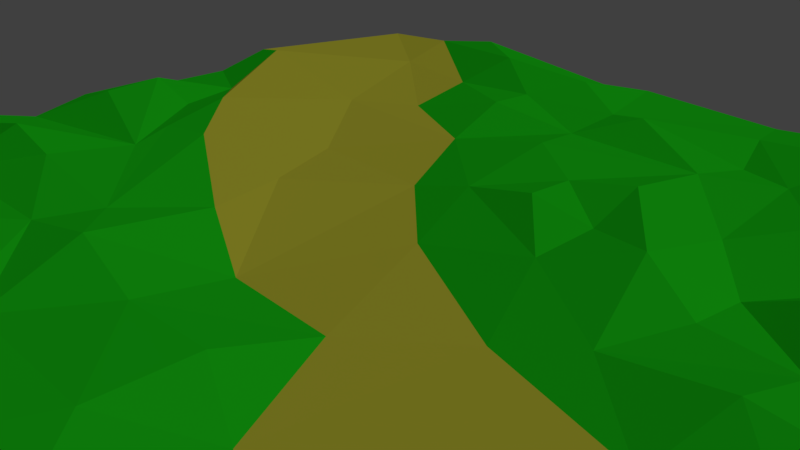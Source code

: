 # Source: Ground_1.blend  (saved by Blender 2.79.0; exported with 4.5.12 LTS)
import bpy
from mathutils import Matrix  # noqa: F401  (used for matrix-valued properties, if any)

bpy.ops.wm.read_factory_settings(use_empty=True)
scene = bpy.context.scene
scene.name = 'Scene'

# ---- collections
col_collection_1 = bpy.data.collections.new('Collection 1'); scene.collection.children.link(col_collection_1)

# ---- materials (node trees are filled in below, after node groups)
mat_material = bpy.data.materials.new('Material')
mat_material.alpha_threshold = 0.0
mat_material.roughness = 0.5
mat_material_001 = bpy.data.materials.new('Material.001')
mat_material_001.alpha_threshold = 0.0
mat_material_001.roughness = 0.5

# ---- material node trees
mat_material.use_nodes = True; mat_material.node_tree.nodes.clear()
_N = mat_material.node_tree.nodes; _L = mat_material.node_tree.links
n0 = _N.new('ShaderNodeOutputMaterial'); n0.name = 'Material Output'; n0.location = (300, 300)
n1 = _N.new('ShaderNodeBsdfDiffuse'); n1.name = 'Diffuse BSDF'; n1.location = (10, 300)
n1.inputs[0].default_value = (0.01142, 0.5457, 0.009507, 1.0)
_L.new(n1.outputs[0], n0.inputs[0])
n0.is_active_output = True
mat_material_001.use_nodes = True; mat_material_001.node_tree.nodes.clear()
_N = mat_material_001.node_tree.nodes; _L = mat_material_001.node_tree.links
n0 = _N.new('ShaderNodeOutputMaterial'); n0.name = 'Material Output'; n0.location = (300, 300)
n1 = _N.new('ShaderNodeBsdfDiffuse'); n1.name = 'Diffuse BSDF'; n1.location = (10, 300)
n1.inputs[0].default_value = (0.4878, 0.4699, 0.03708, 1.0)
_L.new(n1.outputs[0], n0.inputs[0])
n0.is_active_output = True

# ---- world
world_world = bpy.data.worlds.new('World'); scene.world = world_world
world_world.color = (0.05088, 0.05088, 0.05088)
world_world.use_sun_shadow = False
world_world.sun_shadow_jitter_overblur = 0.0
world_world.cycles.sampling_method = 'MANUAL'

# ---- cameras
cam_camera = bpy.data.cameras.new('Camera')
cam_camera.clip_end = 100.0
cam_camera.lens = 35.0
cam_camera.sensor_width = 32.0
cam_camera.sensor_height = 18.0
cam_camera.ortho_scale = 7.314
cam_camera.dof.focus_distance = 0.0

# ---- lights
light_lamp = bpy.data.lights.new('Lamp', 'SUN')
light_lamp.transmission_factor = 0.0
light_lamp.cutoff_distance = 30.0
light_lamp.angle = 0.1993
light_lamp.energy = 1.0
light_lamp.shadow_buffer_clip_start = 1.001
light_lamp.shadow_soft_size = 0.1
light_lamp.shadow_cascade_max_distance = 1000.0

# ---- meshes
me_plane_001 = bpy.data.meshes.new('Plane.001')
me_plane_001.from_pydata([(1.0, -1.0, 0.02029), (-0.9999, 1.001, 0.001222), (-1.0, 0.0, 0.03068), (0.1219, -1.001, 0.02718), (1.0, 0.5202, 0.01855), (-0.5, -1.0, 0.0136), (-0.05274, 0.5047, 0.04265), (-0.1813, -0.5405, 0.0356), (-0.4985, 0.01144, 0.06568), (0.4316, -0.001852, 0.03046), (0.492, -0.4285, 0.006127), (-0.5286, -0.515, 0.05669), (0.4833, 0.5162, 0.04339), (0.75, -1.0, 0.01274), (1.0, 0.9999, 0.01363), (-0.803, 0.9996, 0.01633), (-0.9982, 0.1837, 0.01497), (0.195, 1.0, 0.01194), (0.3051, -0.06013, 0.001768), (-1.0, -0.25, 0.04159), (-0.25, 1.0, 0.0114), (-0.32, 0.05726, 0.01477), (0.3764, -0.7519, 0.0912), (-0.8788, -0.5046, 0.03399), (-0.4973, 0.7518, 0.01365), (0.5, 0.25, 0.0271), (0.25, 0.25, 0.05087), (0.25, 0.75, 0.006194), (-0.7572, 0.246, 0.04765), (-0.75, -0.25, 0.08642), (0.7834, -0.861, 0.08026), (-0.2824, 0.7383, 0.03536), (-0.9997, -1.0, 0.005651), (0.875, -1.0, 0.0271), (0.9999, -0.1347, 0.03692), (-0.06506, 0.7668, 0.0349), (-0.875, 0.0, 0.06802), (-1.001, -0.4019, 0.03549), (0.6316, -0.9999, 0.05104), (1.0, 0.375, 0.04372), (-0.4201, 1.0, 0.02785), (-1.0, 0.5068, 0.0437), (-0.625, -1.0, 0.005967), (1.0, -0.6203, 0.01275), (0.6416, 1.0, 0.03138), (0.625, 0.0, 0.06632), (-0.5513, -0.602, 0.02746), (-0.4704, 0.5695, 0.001039), (0.63, 0.5274, 0.01958), (-1.0, -0.6808, 0.02466), (-0.625, 1.0, 0.0475), (-1.0, 0.375, 0.01135), (-0.3773, -0.9999, -0.009277), (1.0, -0.3723, 0.002249), (0.375, 1.0, 0.02866), (-0.08707, 0.6499, 0.01505), (-0.0544, -0.3845, 0.05016), (-0.6172, -0.0007556, 0.05421), (1.0, 0.1795, 0.007874), (-0.125, 1.0, 0.02311), (-0.7508, -0.9999, 0.02297), (1.0, -0.8593, 0.06264), (0.7942, 1.001, 0.01609), (0.03042, 0.07853, 0.002238), (0.8132, -0.008952, 0.05459), (0.7651, -0.586, 0.002847), (-0.5308, -0.8704, 0.0522), (-0.585, 0.4635, 0.01151), (0.5, 0.125, 0.04783), (0.7985, 0.4664, 0.04673), (0.6569, 0.09773, 0.05698), (0.625, 0.25, 0.08642), (0.8624, 0.2522, 0.01035), (0.23, 0.4011, 0.07031), (0.2435, 0.1143, 0.04678), (0.125, 0.25, 0.07056), (0.2157, 0.8778, 0.02477), (0.2209, 0.6238, 0.02544), (0.0181, 0.7504, 0.05102), (-0.2575, 0.4713, 0.002804), (-0.4017, 0.2412, 0.001555), (-0.75, 0.125, 0.03956), (-0.7192, 0.7826, 0.01437), (-0.2733, -0.8641, 0.03451), (-0.447, -0.738, -0.005411), (-0.8252, -0.6188, 0.01969), (-0.75, -0.875, 0.05423), (-0.6838, -0.7176, 0.04502), (-0.5779, -0.09448, 0.0494), (-0.875, -0.25, 0.05469), (-0.625, -0.25, 0.05852), (0.625, -0.75, 0.09553), (0.0214, -0.7661, 0.05591), (0.1472, -0.2077, 0.008496), (0.75, -0.125, 0.02069), (0.8823, -0.2736, 0.005604), (-0.25, -0.125, 0.03776), (-0.2364, -0.3595, 0.07622), (-0.3493, -0.2693, 0.04889), (-0.2827, 0.6308, 0.04168), (0.75, 0.875, 0.03078), (0.7402, 0.7408, 0.08229), (0.6206, 0.7651, 0.04259), (0.8172, 0.8517, 0.03953), (-0.4521, 0.8729, 0.06169), (-0.3932, -0.3775, 0.04741), (0.6841, -0.3424, 0.002612), (0.585, -0.1334, 0.009472), (0.2652, -0.4329, 0.02175), (0.125, -0.375, 0.05503), (0.3462, -0.8795, 0.06655), (0.1291, -0.8807, 0.06209), (0.1332, -0.5444, 0.06443), (0.6217, -0.8957, 0.06918), (0.5314, -0.5891, 0.03945), (-0.8011, -0.3716, 0.01216), (-0.9987, -0.1223, 0.006149), (-0.1439, -0.7784, 0.02467), (-0.6411, 0.1493, 0.07474), (-0.875, 0.125, 0.0729), (-0.8964, 0.4765, 0.06683), (-0.1438, 0.2407, 0.0006522), (0.364, 0.6918, 0.0204), (0.3842, 0.1826, 0.08672), (0.1012, 0.3849, 0.04555), (0.875, 0.125, 0.07755), (0.6234, 0.3786, 0.04238), (0.8448, 0.3796, 0.06455), (0.3899, 0.4012, 0.02954), (0.4392, 0.859, 0.05129), (-0.02259, 0.2584, 0.03261), (-0.1508, -0.6315, 0.04871), (0.3056, -0.7077, 0.0657), (0.875, -0.125, 0.07162), (-0.07845, -0.2014, 0.002506), (-0.2167, 0.8731, 0.05136)], [], [(14, 62, 103), (34, 64, 133), (107, 9, 18), (104, 50, 15), (124, 6, 130), (70, 72, 71), (58, 72, 125), (77, 27, 78), (83, 117, 84), (88, 36, 116), (65, 106, 114), (113, 30, 91), (113, 22, 110), (18, 63, 93), (108, 93, 109), (106, 95, 107), (53, 95, 106), (96, 21, 8), (105, 97, 98), (101, 102, 48), (69, 4, 101), (102, 44, 129), (79, 99, 47), (31, 104, 24), (31, 135, 104), (7, 56, 97), (106, 107, 10), (10, 108, 114), (108, 109, 112), (38, 110, 3), (132, 112, 92), (33, 30, 13), (113, 91, 22), (91, 114, 22), (115, 90, 29), (11, 105, 115), (66, 87, 86), (5, 66, 42), (52, 117, 83), (83, 84, 66), (47, 82, 67), (81, 118, 28), (57, 81, 88), (57, 8, 118), (120, 41, 51), (134, 63, 121), (21, 80, 8), (77, 122, 27), (128, 12, 122), (77, 78, 55), (76, 17, 35), (78, 76, 35), (27, 76, 78), (123, 26, 74), (9, 68, 123), (18, 74, 63), (64, 125, 70), (80, 67, 118), (84, 46, 87), (98, 88, 90), (107, 18, 108), (133, 64, 94), (134, 21, 96), (134, 96, 97), (135, 59, 20), (35, 135, 31), (103, 100, 101), (69, 127, 39, 4), (134, 93, 63), (131, 112, 7), (104, 40, 50), (129, 44, 54), (126, 12, 128), (69, 48, 126, 127), (105, 11, 131, 7), (74, 26, 75), (68, 25, 123), (12, 129, 122), (21, 121, 80), (63, 130, 121), (119, 81, 28), (8, 80, 118), (82, 47, 24), (90, 115, 105, 98), (111, 92, 117), (86, 87, 49), (66, 84, 87), (115, 29, 89), (132, 92, 111, 110), (132, 108, 112), (45, 107, 94, 64), (10, 107, 108), (40, 104, 135, 20), (44, 102, 100, 62), (55, 78, 35), (102, 129, 12, 48), (4, 14, 103), (4, 103, 101), (31, 99, 55, 35), (69, 101, 48), (102, 101, 100), (55, 99, 79, 6), (24, 47, 99, 31), (96, 8, 98, 97), (56, 134, 97), (7, 97, 105), (98, 8, 57), (53, 106, 65, 43), (93, 134, 56, 109), (107, 45, 9), (95, 94, 107), (59, 135, 35, 17), (56, 7, 112, 109), (61, 30, 33, 0), (108, 18, 93), (110, 22, 132), (38, 113, 110), (3, 110, 111), (30, 113, 38, 13), (114, 91, 30, 65), (114, 106, 10), (89, 19, 37, 115), (23, 11, 115), (88, 116, 89, 29), (23, 115, 37), (116, 36, 2), (19, 89, 116), (66, 86, 60, 42), (23, 37, 49, 85), (60, 49, 32), (60, 86, 49), (117, 52, 3, 111), (49, 87, 85), (83, 66, 5, 52), (11, 84, 117, 131), (84, 11, 46), (82, 1, 41, 120), (119, 16, 2, 36), (67, 82, 120), (1, 82, 15), (57, 118, 81), (16, 119, 28), (119, 36, 88, 81), (51, 16, 28, 120), (77, 73, 128, 122), (134, 121, 21), (67, 79, 47), (80, 79, 67), (80, 121, 79), (77, 55, 6, 124), (74, 18, 9, 123), (124, 73, 77), (130, 63, 74, 75), (124, 75, 26, 73), (130, 75, 124), (58, 125, 64, 34), (70, 125, 72), (25, 68, 70, 71), (70, 68, 9, 45), (126, 71, 72, 127), (45, 64, 70), (126, 48, 12), (25, 71, 126), (39, 127, 72, 58), (73, 26, 123, 128), (128, 123, 25, 126), (54, 17, 76, 129), (76, 27, 122, 129), (120, 28, 118, 67), (130, 6, 79), (121, 130, 79), (131, 117, 92, 112), (24, 15, 82), (24, 104, 15), (23, 85, 46, 11), (43, 65, 30, 61), (87, 46, 85), (29, 90, 88), (98, 57, 88), (34, 133, 95, 53), (132, 114, 108), (22, 114, 132), (95, 133, 94), (100, 103, 62)])
me_plane_001.polygons.foreach_set('material_index', [0, 0, 0, 0, 0, 0, 0, 0, 0, 0, 1, 0, 0, 1, 0, 1, 1, 1, 0, 0, 0, 0, 0, 0, 0, 0, 1, 1, 0, 0, 0, 0, 0, 0, 0, 0, 0, 0, 0, 0, 1, 0, 0, 0, 0, 1, 1, 0, 0, 0, 0, 0, 0, 0, 0, 0, 0, 1, 0, 0, 1, 0, 1, 0, 0, 0, 0, 0, 1, 0, 0, 0, 0, 0, 0, 0, 0, 0, 1, 0, 0, 1, 1, 0, 0, 0, 0, 0, 0, 0, 0, 1, 0, 0, 0, 0, 0, 0, 0, 0, 0, 0, 0, 0, 0, 0, 0, 1, 0, 0, 0, 0, 0, 0, 1, 0, 0, 0, 0, 1, 1, 0, 0, 0, 0, 0, 0, 0, 0, 0, 0, 0, 0, 0, 0, 0, 1, 0, 1, 1, 0, 0, 0, 0, 0, 1, 1, 1, 1, 0, 0, 0, 0, 0, 0, 0, 0, 0, 0, 0, 0, 0, 0, 0, 0, 0, 0, 0, 1, 0, 0, 0, 1, 0, 0, 1, 0, 0, 0, 0, 0, 0, 0, 0])
_uv = me_plane_001.uv_layers.new(name='UVMap')
_uv.uv.foreach_set('vector', [0.9071, 0.4644, 0.8382, 0.4644, 0.846, 0.4139, 0.9494, 0.1436, 0.8738, 0.1436, 0.9121, 0.1211, 0.9534, 0.9065, 0.8928, 0.9373, 0.8565, 0.9065, 0.8531, 0.9424, 0.7841, 0.9631, 0.7273, 0.9424, 0.8028, 0.001187, 0.8682, 0.001187, 0.8096, 0.0602, 0.5859, 0.7694, 0.6669, 0.8023, 0.5859, 0.8224, 0.1592, 0.903, 0.1071, 0.903, 0.1303, 0.8606, 0.9249, 0.8616, 0.9356, 0.9041, 0.8565, 0.9041, 0.6501, 0.8605, 0.6888, 0.8954, 0.5859, 0.8954, 0.4555, 0.6348, 0.3595, 0.6762, 0.3136, 0.6348, 0.6571, 0.2434, 0.6571, 0.3293, 0.5815, 0.2671, 0.9187, 0.6033, 0.9726, 0.6166, 0.9187, 0.6529, 0.8531, 0.3317, 0.7684, 0.3757, 0.7607, 0.3317, 0.4868, 0.5284, 0.5835, 0.5639, 0.4868, 0.6008, 0.88, 0.2009, 0.9653, 0.2009, 0.9184, 0.236, 0.5197, 0.6763, 0.5699, 0.7255, 0.4598, 0.7255, 0.4526, 0.9296, 0.4102, 0.9588, 0.3464, 0.9296, 0.5552, 0.7803, 0.5063, 0.8243, 0.4598, 0.7803, 0.6776, 0.9424, 0.7249, 0.9678, 0.6776, 0.9815, 0.934, 0.3317, 0.934, 0.3747, 0.8555, 0.3591, 0.5348, 0.2187, 0.5348, 0.1481, 0.6294, 0.2155, 0.6777, 0.06877, 0.751, 0.09854, 0.6777, 0.1372, 0.0797, 0.8446, 0.04978, 0.8915, 0.001187, 0.8446, 0.9399, 0.2652, 0.8709, 0.2893, 0.8709, 0.2431, 0.8783, 0.6638, 0.9, 0.7094, 0.8211, 0.7094, 0.4186, 0.828, 0.4526, 0.8864, 0.3905, 0.8864, 0.7023, 0.1481, 0.7023, 0.2256, 0.6318, 0.1497, 0.7796, 0.7094, 0.7153, 0.6687, 0.8188, 0.6687, 0.9454, 0.4139, 0.9664, 0.4615, 0.9095, 0.4615, 0.4844, 0.5284, 0.3893, 0.5701, 0.3136, 0.5284, 0.6621, 0.5888, 0.5859, 0.6116, 0.5859, 0.5284, 0.3105, 0.3979, 0.3105, 0.4564, 0.2737, 0.4183, 0.8434, 0.4715, 0.8434, 0.5211, 0.7602, 0.5184, 0.7777, 0.1481, 0.7777, 0.2132, 0.7046, 0.1881, 0.001187, 0.9615, 0.07452, 0.9615, 0.04284, 0.9904, 0.2545, 0.5789, 0.2987, 0.6261, 0.1616, 0.6261, 0.8809, 0.5583, 0.8138, 0.5857, 0.8138, 0.5284, 0.9793, 0.8153, 0.9793, 0.8617, 0.9383, 0.8239, 0.6318, 0.228, 0.7401, 0.228, 0.6896, 0.2405, 0.8531, 0.7699, 0.797, 0.8168, 0.7667, 0.7699, 0.5859, 0.614, 0.6949, 0.6269, 0.5859, 0.6663, 0.9444, 0.1716, 0.9749, 0.1471, 0.9749, 0.1985, 0.1541, 0.1296, 0.2148, 0.1391, 0.1214, 0.1391, 0.1498, 0.9988, 0.1243, 0.9679, 0.1908, 0.9679, 0.5809, 0.9437, 0.5616, 0.9753, 0.529, 0.9437, 0.001187, 0.5411, 0.08859, 0.4913, 0.1508, 0.5411, 0.8168, 0.06877, 0.8168, 0.1363, 0.7534, 0.07788, 0.5411, 0.8637, 0.5828, 0.8965, 0.5411, 0.9076, 0.001187, 0.9289, 0.03661, 0.8938, 0.09891, 0.9289, 0.2651, 0.8122, 0.1942, 0.8503, 0.1616, 0.8122, 0.4084, 0.7904, 0.4308, 0.8256, 0.3136, 0.8256, 0.8942, 0.0494, 0.9717, 0.06592, 0.8705, 0.06592, 0.9345, 0.7699, 0.922, 0.8128, 0.8555, 0.7699, 0.9691, 0.497, 0.9215, 0.517, 0.9215, 0.4715, 0.9188, 0.3278, 0.9544, 0.2947, 0.9853, 0.3278, 0.4166, 0.7427, 0.3718, 0.788, 0.3136, 0.7427, 0.9363, 0.06877, 0.9363, 0.1188, 0.8738, 0.07928, 0.04949, 0.4139, 0.1101, 0.489, 0.001187, 0.489, 0.7618, 0.8247, 0.7643, 0.8831, 0.7051, 0.8831, 0.7755, 0.7144, 0.6951, 0.7675, 0.6829, 0.7144, 0.2859, 0.1481, 0.2859, 0.245, 0.1616, 0.2262, 0.9808, 0.2668, 0.9423, 0.2888, 0.9423, 0.2431, 0.7978, 0.3014, 0.9164, 0.3014, 0.8561, 0.3278, 0.7739, 0.001187, 0.8005, 0.05938, 0.7208, 0.05938, 0.4201, 0.7868, 0.4201, 0.7335, 0.455, 0.757, 0.9447, 0.5687, 0.8833, 0.5789, 0.8833, 0.5284, 0.8343, 0.9654, 0.8411, 0.9884, 0.7928, 0.9884, 0.8656, 0.7443, 0.881, 0.7146, 0.9335, 0.7144, 0.9335, 0.7638, 0.5437, 0.5086, 0.468, 0.5086, 0.5098, 0.4139, 0.4708, 0.9108, 0.5655, 0.9413, 0.4598, 0.9413, 0.924, 0.8153, 0.9359, 0.8592, 0.867, 0.8592, 0.6829, 0.7699, 0.7643, 0.7856, 0.6829, 0.8223, 0.7589, 0.8978, 0.7078, 0.9393, 0.6802, 0.8978, 0.3722, 0.8575, 0.3153, 0.8785, 0.3136, 0.828, 0.3881, 0.828, 0.3433, 0.5261, 0.3136, 0.4686, 0.446, 0.4686, 0.4273, 0.4951, 0.9389, 0.8128, 0.9369, 0.7674, 0.9793, 0.7674, 0.9387, 0.06877, 0.9811, 0.06877, 0.9556, 0.1107, 0.5859, 0.8247, 0.7016, 0.8247, 0.6491, 0.8581, 0.3411, 0.6786, 0.3999, 0.7403, 0.3136, 0.7403, 0.8565, 0.9733, 0.9105, 0.9397, 0.9362, 0.9733, 0.9386, 0.9429, 0.9818, 0.9397, 0.9818, 0.9803, 0.7221, 0.2431, 0.7221, 0.3293, 0.6595, 0.2656, 0.1616, 0.7693, 0.2713, 0.7693, 0.2247, 0.8098, 0.2179, 0.5765, 0.1616, 0.5295, 0.2983, 0.5393, 0.3105, 0.5765, 0.3352, 0.9442, 0.2881, 0.9679, 0.2368, 0.9442, 0.6597, 0.08215, 0.6753, 0.1372, 0.5684, 0.1372, 0.8685, 0.2431, 0.8685, 0.299, 0.7978, 0.2588, 0.1575, 0.5435, 0.1575, 0.5942, 0.1189, 0.5748, 0.4217, 0.05242, 0.339, 0.1034, 0.339, 0.05067, 0.3922, 0.001187, 0.4598, 0.7279, 0.5539, 0.7279, 0.5216, 0.7779, 0.247, 0.902, 0.2368, 0.8527, 0.2917, 0.8603, 0.3102, 0.902, 0.2181, 0.4761, 0.3083, 0.5271, 0.1616, 0.5271, 0.471, 0.9077, 0.4598, 0.8637, 0.5387, 0.8637, 0.5283, 0.9084, 0.719, 0.3872, 0.6625, 0.3317, 0.7195, 0.3317, 0.7583, 0.3542, 0.938, 0.8809, 0.9882, 0.8809, 0.971, 0.9041, 0.08224, 0.5435, 0.1165, 0.6027, 0.001187, 0.5934, 0.002231, 0.5435, 0.2882, 0.1481, 0.4489, 0.1481, 0.3992, 0.2099, 0.5859, 0.6687, 0.7129, 0.6687, 0.6937, 0.712, 0.5897, 0.9726, 0.5859, 0.9368, 0.6523, 0.9368, 0.6631, 0.9757, 0.5859, 0.7144, 0.6806, 0.7144, 0.6162, 0.767, 0.9363, 0.3747, 0.9363, 0.3317, 0.9834, 0.3425, 0.8414, 0.6539, 0.7752, 0.6598, 0.7752, 0.6042, 0.846, 0.6033, 0.7404, 0.5903, 0.7404, 0.5284, 0.8068, 0.5405, 0.8114, 0.5762, 0.3859, 0.4139, 0.4657, 0.4662, 0.3591, 0.4662, 0.3136, 0.4474, 0.08997, 0.7944, 0.1523, 0.8084, 0.08997, 0.8566, 0.4526, 0.8887, 0.4005, 0.9272, 0.363, 0.8887, 0.2306, 0.1426, 0.3325, 0.1113, 0.3576, 0.1426, 0.4087, 0.3256, 0.3026, 0.3201, 0.3413, 0.2434, 0.4208, 0.2434, 0.7729, 0.6663, 0.6973, 0.6663, 0.7074, 0.6033, 0.7674, 0.608, 0.942, 0.1481, 0.942, 0.1985, 0.88, 0.1762, 0.2344, 0.939, 0.1731, 0.9655, 0.1243, 0.939, 0.193, 0.3256, 0.1616, 0.2826, 0.2129, 0.2474, 0.3002, 0.3256, 0.04653, 0.6618, 0.001187, 0.6117, 0.1067, 0.6051, 0.1067, 0.6619, 0.2344, 0.9019, 0.1616, 0.903, 0.1925, 0.8533, 0.2344, 0.8527, 0.1616, 0.6284, 0.2873, 0.6284, 0.2325, 0.6757, 0.6625, 0.4109, 0.7017, 0.3895, 0.7217, 0.4109, 0.2344, 0.9054, 0.2175, 0.9367, 0.1305, 0.9054, 0.7667, 0.9048, 0.8531, 0.9048, 0.7895, 0.94, 0.455, 0.7312, 0.4023, 0.7138, 0.4074, 0.6786, 0.449, 0.6786, 0.5167, 0.4072, 0.4572, 0.3809, 0.4195, 0.328, 0.5154, 0.328, 0.7667, 0.8192, 0.8646, 0.8192, 0.8066, 0.8592, 0.8965, 0.6489, 0.8547, 0.6538, 0.8483, 0.6033, 0.9163, 0.6033, 0.1616, 0.6781, 0.2791, 0.6781, 0.1857, 0.7243, 0.5661, 0.1337, 0.4241, 0.1337, 0.4637, 0.08646, 0.5067, 0.08215, 0.955, 0.6573, 0.955, 0.7094, 0.9024, 0.6663, 0.3032, 0.7693, 0.3032, 0.8311, 0.2737, 0.7989, 0.7215, 0.5246, 0.6923, 0.4943, 0.754, 0.4943, 0.9191, 0.5189, 0.8458, 0.5146, 0.847, 0.4715, 0.8895, 0.4715, 0.6725, 0.005448, 0.7184, 0.0326, 0.6302, 0.0634, 0.6302, 0.001187, 0.001187, 0.3455, 0.1368, 0.3455, 0.05241, 0.4115, 0.2882, 0.2402, 0.3211, 0.2123, 0.4239, 0.2402, 0.0505, 0.2446, 0.001187, 0.1481, 0.1592, 0.2039, 0.1489, 0.2446, 0.001187, 0.9312, 0.1081, 0.9312, 0.0568, 0.9591, 0.0876, 0.8422, 0.001187, 0.8422, 0.01106, 0.7968, 0.05279, 0.7944, 0.1214, 0.1273, 0.1214, 0.04511, 0.2144, 0.001187, 0.2283, 0.04909, 0.5348, 0.2211, 0.617, 0.2211, 0.5906, 0.2385, 0.001187, 0.01861, 0.119, 0.001187, 0.03751, 0.1458, 0.001187, 0.1383, 0.1125, 0.4332, 0.1582, 0.4139, 0.1562, 0.4756, 0.1125, 0.4751, 0.001187, 0.247, 0.1171, 0.247, 0.04577, 0.3431, 0.1616, 0.7266, 0.2807, 0.7266, 0.214, 0.7669, 0.3706, 0.1108, 0.4217, 0.1058, 0.4217, 0.1449, 0.8697, 0.4109, 0.9069, 0.3781, 0.9537, 0.4109, 0.5447, 0.363, 0.5197, 0.3294, 0.5792, 0.2434, 0.5792, 0.3369, 0.4819, 0.2261, 0.4512, 0.1699, 0.5324, 0.1481, 0.5324, 0.2385, 0.6402, 0.4932, 0.6348, 0.4173, 0.6899, 0.4139, 0.6899, 0.5117, 0.1616, 0.328, 0.3112, 0.328, 0.2591, 0.3955, 0.4598, 0.8267, 0.5695, 0.8267, 0.4991, 0.8613, 0.2212, 0.3979, 0.2713, 0.4737, 0.1616, 0.4737, 0.546, 0.4139, 0.6324, 0.4139, 0.5941, 0.4911, 0.4171, 0.4116, 0.3136, 0.4116, 0.3295, 0.3633, 0.3844, 0.328, 0.78, 0.2116, 0.7859, 0.1481, 0.8323, 0.1589, 0.8323, 0.2254, 0.2368, 0.9419, 0.2602, 0.9044, 0.3265, 0.9419, 0.6644, 0.5985, 0.6644, 0.5349, 0.738, 0.5284, 0.7135, 0.5841, 0.5725, 0.4096, 0.526, 0.4073, 0.5197, 0.3654, 0.5711, 0.3654, 0.1195, 0.247, 0.1581, 0.2804, 0.1195, 0.3064, 0.6278, 0.001187, 0.6113, 0.04976, 0.5635, 0.06449, 0.5222, 0.001187, 0.7667, 0.9024, 0.8283, 0.8616, 0.8542, 0.9024, 0.4288, 0.6284, 0.4288, 0.586, 0.4804, 0.5725, 0.475, 0.6252, 0.9401, 0.04703, 0.8867, 0.04703, 0.8705, 0.001187, 0.9354, 0.01279, 0.7779, 0.7599, 0.7797, 0.7144, 0.8632, 0.7144, 0.8524, 0.7599, 0.7273, 0.9654, 0.7905, 0.9654, 0.7365, 0.9987, 0.1091, 0.6122, 0.159, 0.6051, 0.159, 0.655, 0.9428, 0.7602, 0.9358, 0.7144, 0.9813, 0.7144, 0.8191, 0.07268, 0.8715, 0.06877, 0.8654, 0.1151, 0.8191, 0.1392, 0.8359, 0.4692, 0.785, 0.4611, 0.7602, 0.4157, 0.8359, 0.4139, 0.5815, 0.4074, 0.5815, 0.3317, 0.622, 0.3595, 0.6602, 0.4057, 0.7579, 0.4664, 0.703, 0.492, 0.6923, 0.4516, 0.7579, 0.4139, 0.7244, 0.2794, 0.7524, 0.2444, 0.7954, 0.2431, 0.7954, 0.3054, 0.3366, 0.001187, 0.2865, 0.07639, 0.2467, 0.1089, 0.2306, 0.001187, 0.4868, 0.6071, 0.5699, 0.6032, 0.5699, 0.6739, 0.8403, 0.3781, 0.8673, 0.4108, 0.7607, 0.4108, 0.3268, 0.6324, 0.3136, 0.5844, 0.3688, 0.5725, 0.4264, 0.6324, 0.133, 0.7516, 0.001187, 0.7516, 0.06876, 0.7128, 0.1246, 0.6643, 0.127, 0.7104, 0.001187, 0.7104, 0.001187, 0.7921, 0.01989, 0.7539, 0.1115, 0.7613, 0.1187, 0.7921, 0.5076, 0.001187, 0.5198, 0.07978, 0.4241, 0.07397, 0.4258, 0.001187, 0.6314, 0.8978, 0.6778, 0.9344, 0.5859, 0.9344, 0.3464, 0.9896, 0.3785, 0.9612, 0.425, 0.9896, 0.5222, 0.06687, 0.6492, 0.06687, 0.6177, 0.07978, 0.8347, 0.155, 0.8777, 0.1481, 0.8742, 0.2025, 0.8347, 0.2354, 0.4232, 0.3241, 0.4525, 0.2434, 0.5173, 0.3241, 0.5592, 0.4934, 0.6319, 0.5195, 0.546, 0.5195, 0.4598, 0.9804, 0.5001, 0.9437, 0.5266, 0.9804, 0.7359, 0.3288, 0.7244, 0.3078, 0.7755, 0.3078])
me_plane_001.materials.append(mat_material)
me_plane_001.materials.append(mat_material_001)
me_plane_001.use_remesh_preserve_volume = False
me_plane_001.use_remesh_preserve_attributes = False
me_plane_001.use_mirror_vertex_groups = False
me_plane_001.update()

# ---- objects
ob_plane = bpy.data.objects.new('Plane', me_plane_001)
ob_lamp = bpy.data.objects.new('Lamp', light_lamp)
ob_camera = bpy.data.objects.new('Camera', cam_camera)

# ---- transforms, parenting, visibility, modifiers, constraints
ob_plane.location = (0.0, 0.0, 0.0)
ob_plane.scale = (8.003, 8.003, 8.003)
ob_plane.lineart.crease_threshold = 0.0
ob_lamp.location = (4.076, 1.005, 5.904)
ob_lamp.rotation_euler = (0.6503, 0.05522, 1.866)
ob_lamp.lock_rotations_4d = False
ob_lamp.empty_display_type = 'ARROWS'
ob_lamp.color = (0.0, 0.0, 0.0, 0.0)
ob_lamp.lineart.crease_threshold = 0.0
ob_camera.location = (7.481, -6.508, 5.344)
ob_camera.rotation_euler = (1.109, 0.0, 0.8149)
ob_camera.lock_rotations_4d = False
ob_camera.empty_display_type = 'ARROWS'
ob_camera.color = (0.0, 0.0, 0.0, 0.0)
ob_camera.display_type = 'WIRE'
ob_camera.lineart.crease_threshold = 0.0

# ---- collection membership
col_collection_1.objects.link(ob_plane)
col_collection_1.objects.link(ob_lamp)
col_collection_1.objects.link(ob_camera)

# ---- scene / render settings (as saved in the file)
scene.camera = ob_camera
scene.frame_start = 1; scene.frame_end = 250; scene.frame_set(1)
scene.render.engine = 'CYCLES'
scene.render.resolution_percentage = 50
scene.render.dither_intensity = 0.0
scene.cycles.use_denoising = False
scene.cycles.samples = 128
scene.cycles.sampling_pattern = 'TABULATED_SOBOL'
scene.cycles.use_adaptive_sampling = False
scene.cycles.use_light_tree = False
scene.cycles.blur_glossy = 0.0
scene.cycles.sample_clamp_indirect = 0.0
scene.view_settings.view_transform = 'Standard'
bpy.context.view_layer.update()
